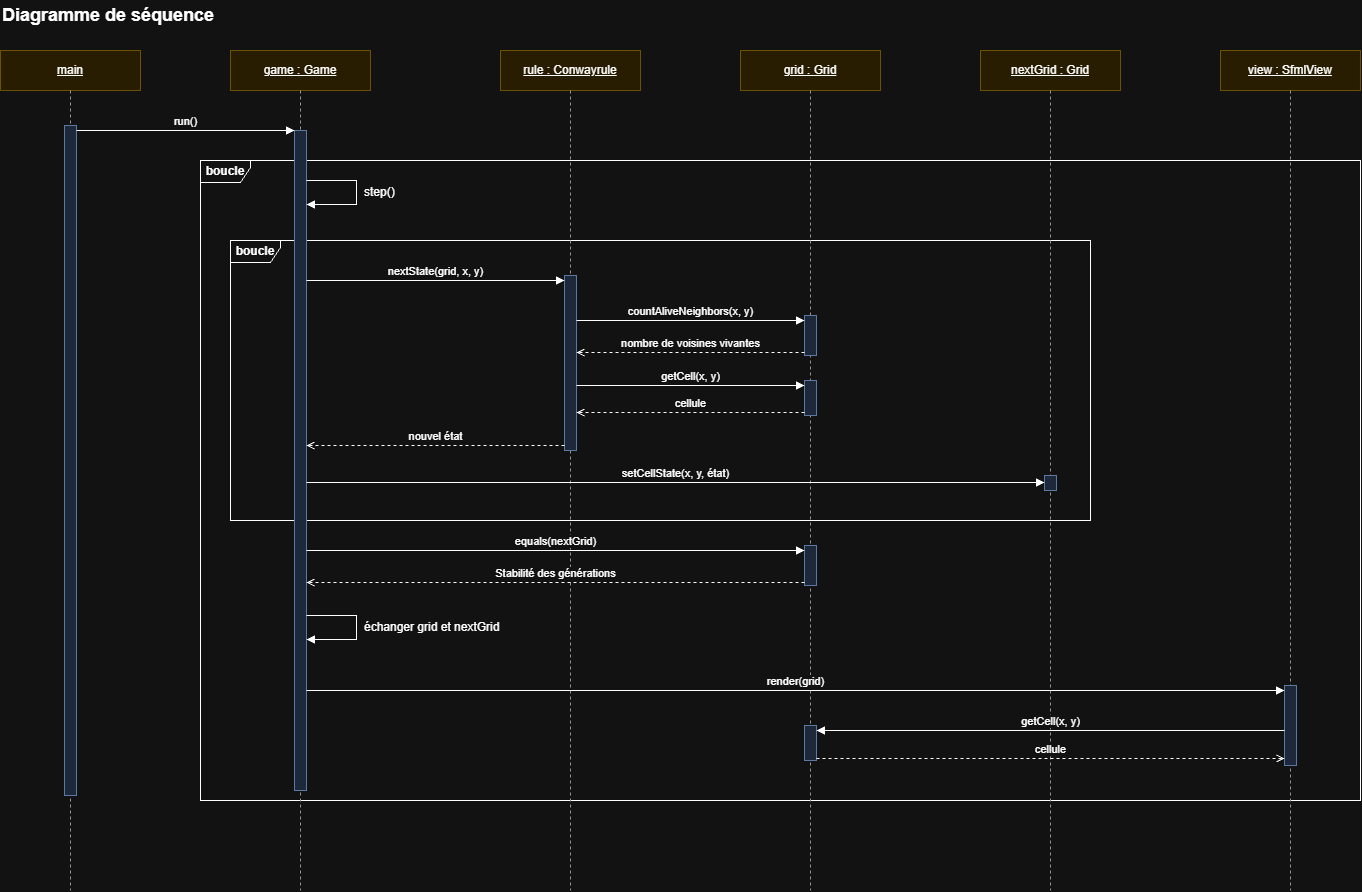

The diagram above was exported from draw.io. Its source (the exported page's mxGraphModel, read from the mxfile embedded in the PNG):
<mxGraphModel dx="1493" dy="954" grid="1" gridSize="10" guides="1" tooltips="1" connect="1" arrows="1" fold="1" page="1" pageScale="1" pageWidth="1500" pageHeight="1000" math="0" shadow="0">
  <root>
    <mxCell id="0" />
    <mxCell id="1" parent="0" />
    <mxCell id="fr1" parent="1" style="shape=umlFrame;whiteSpace=wrap;html=1;pointerEvents=0;recursiveResize=0;container=0;collapsible=0;width=50;height=22;fontStyle=1;fillColor=none;" value="boucle" vertex="1">
      <mxGeometry height="640" width="1160" x="220" y="170" as="geometry" />
    </mxCell>
    <mxCell id="fr3" parent="1" style="shape=umlFrame;whiteSpace=wrap;html=1;pointerEvents=0;recursiveResize=0;container=0;collapsible=0;width=50;height=22;fontStyle=1;fillColor=none;" value="boucle" vertex="1">
      <mxGeometry height="280" width="860" x="250" y="250" as="geometry" />
    </mxCell>
    <mxCell id="p_main" parent="1" style="rounded=0;whiteSpace=wrap;html=1;fontStyle=4;fillColor=#fff2cc;strokeColor=#d6b656;" value="main" vertex="1">
      <mxGeometry height="40" width="140" x="20" y="60" as="geometry" />
    </mxCell>
    <mxCell id="l_main" edge="1" parent="1" style="endArrow=none;dashed=1;html=1;strokeColor=#666666;" value="">
      <mxGeometry relative="1" as="geometry">
        <mxPoint x="90" y="100" as="sourcePoint" />
        <mxPoint x="90" y="900" as="targetPoint" />
      </mxGeometry>
    </mxCell>
    <mxCell id="p_game" parent="1" style="rounded=0;whiteSpace=wrap;html=1;fontStyle=4;fillColor=#fff2cc;strokeColor=#d6b656;" value="game : Game" vertex="1">
      <mxGeometry height="40" width="140" x="250" y="60" as="geometry" />
    </mxCell>
    <mxCell id="l_game" edge="1" parent="1" style="endArrow=none;dashed=1;html=1;strokeColor=#666666;" value="">
      <mxGeometry relative="1" as="geometry">
        <mxPoint x="320" y="100" as="sourcePoint" />
        <mxPoint x="320" y="900" as="targetPoint" />
      </mxGeometry>
    </mxCell>
    <mxCell id="p_rule" parent="1" style="rounded=0;whiteSpace=wrap;html=1;fontStyle=4;fillColor=#fff2cc;strokeColor=#d6b656;" value="rule : Conwayrule" vertex="1">
      <mxGeometry height="40" width="140" x="520" y="60" as="geometry" />
    </mxCell>
    <mxCell id="l_rule" edge="1" parent="1" style="endArrow=none;dashed=1;html=1;strokeColor=#666666;" value="">
      <mxGeometry relative="1" as="geometry">
        <mxPoint x="590" y="100" as="sourcePoint" />
        <mxPoint x="590" y="900" as="targetPoint" />
      </mxGeometry>
    </mxCell>
    <mxCell id="p_grid" parent="1" style="rounded=0;whiteSpace=wrap;html=1;fontStyle=4;fillColor=#fff2cc;strokeColor=#d6b656;" value="grid : Grid" vertex="1">
      <mxGeometry height="40" width="140" x="760" y="60" as="geometry" />
    </mxCell>
    <mxCell id="l_grid" edge="1" parent="1" style="endArrow=none;dashed=1;html=1;strokeColor=#666666;" value="">
      <mxGeometry relative="1" as="geometry">
        <mxPoint x="830" y="100" as="sourcePoint" />
        <mxPoint x="830" y="900" as="targetPoint" />
      </mxGeometry>
    </mxCell>
    <mxCell id="p_next" parent="1" style="rounded=0;whiteSpace=wrap;html=1;fontStyle=4;fillColor=#fff2cc;strokeColor=#d6b656;" value="nextGrid : Grid" vertex="1">
      <mxGeometry height="40" width="140" x="1000" y="60" as="geometry" />
    </mxCell>
    <mxCell id="l_next" edge="1" parent="1" style="endArrow=none;dashed=1;html=1;strokeColor=#666666;" value="">
      <mxGeometry relative="1" as="geometry">
        <mxPoint x="1070" y="100" as="sourcePoint" />
        <mxPoint x="1070" y="900" as="targetPoint" />
      </mxGeometry>
    </mxCell>
    <mxCell id="p_view" parent="1" style="rounded=0;whiteSpace=wrap;html=1;fontStyle=4;fillColor=#fff2cc;strokeColor=#d6b656;" value="view : SfmlView" vertex="1">
      <mxGeometry height="40" width="140" x="1240" y="60" as="geometry" />
    </mxCell>
    <mxCell id="l_view" edge="1" parent="1" style="endArrow=none;dashed=1;html=1;strokeColor=#666666;" value="">
      <mxGeometry relative="1" as="geometry">
        <mxPoint x="1310" y="100" as="sourcePoint" />
        <mxPoint x="1310" y="900" as="targetPoint" />
      </mxGeometry>
    </mxCell>
    <mxCell id="b5" parent="1" style="html=1;points=[];perimeter=orthogonalPerimeter;fillColor=#dae8fc;strokeColor=#6c8ebf;" value="" vertex="1">
      <mxGeometry height="670" width="12" x="84" y="135" as="geometry" />
    </mxCell>
    <mxCell id="b6" parent="1" style="html=1;points=[];perimeter=orthogonalPerimeter;fillColor=#dae8fc;strokeColor=#6c8ebf;" value="" vertex="1">
      <mxGeometry height="660" width="12" x="314" y="140" as="geometry" />
    </mxCell>
    <mxCell id="b7" parent="1" style="html=1;points=[];perimeter=orthogonalPerimeter;fillColor=#dae8fc;strokeColor=#6c8ebf;" value="" vertex="1">
      <mxGeometry height="175" width="12" x="584" y="285" as="geometry" />
    </mxCell>
    <mxCell id="b8" parent="1" style="html=1;points=[];perimeter=orthogonalPerimeter;fillColor=#dae8fc;strokeColor=#6c8ebf;" value="" vertex="1">
      <mxGeometry height="40" width="12" x="824" y="325" as="geometry" />
    </mxCell>
    <mxCell id="b9" parent="1" style="html=1;points=[];perimeter=orthogonalPerimeter;fillColor=#dae8fc;strokeColor=#6c8ebf;" value="" vertex="1">
      <mxGeometry height="35" width="12" x="824" y="390" as="geometry" />
    </mxCell>
    <mxCell id="b10" parent="1" style="html=1;points=[];perimeter=orthogonalPerimeter;fillColor=#dae8fc;strokeColor=#6c8ebf;" value="" vertex="1">
      <mxGeometry height="40" width="12" x="824" y="555" as="geometry" />
    </mxCell>
    <mxCell id="b11" parent="1" style="html=1;points=[];perimeter=orthogonalPerimeter;fillColor=#dae8fc;strokeColor=#6c8ebf;" value="" vertex="1">
      <mxGeometry height="35" width="12" x="824" y="735" as="geometry" />
    </mxCell>
    <mxCell id="b12" parent="1" style="html=1;points=[];perimeter=orthogonalPerimeter;fillColor=#dae8fc;strokeColor=#6c8ebf;" value="" vertex="1">
      <mxGeometry height="15" width="12" x="1064" y="485" as="geometry" />
    </mxCell>
    <mxCell id="b13" parent="1" style="html=1;points=[];perimeter=orthogonalPerimeter;fillColor=#dae8fc;strokeColor=#6c8ebf;" value="" vertex="1">
      <mxGeometry height="80" width="12" x="1304" y="695" as="geometry" />
    </mxCell>
    <mxCell id="m14" edge="1" parent="1" style="html=1;verticalAlign=bottom;labelBackgroundColor=#ffffff;endArrow=block;endFill=1;" value="run()">
      <mxGeometry relative="1" as="geometry">
        <mxPoint x="96" y="140" as="sourcePoint" />
        <mxPoint x="314" y="140" as="targetPoint" />
      </mxGeometry>
    </mxCell>
    <mxCell id="s15" edge="1" parent="1" style="html=1;align=left;spacingLeft=2;endArrow=block;endFill=1;edgeStyle=orthogonalEdgeStyle;rounded=0;curved=0;" value="">
      <mxGeometry relative="1" as="geometry">
        <Array as="points">
          <mxPoint x="376" y="190" />
          <mxPoint x="376" y="214" />
        </Array>
        <mxPoint x="326" y="190" as="sourcePoint" />
        <mxPoint x="326" y="214" as="targetPoint" />
      </mxGeometry>
    </mxCell>
    <mxCell id="st16" parent="1" style="text;html=1;align=left;verticalAlign=middle;" value="step()" vertex="1">
      <mxGeometry height="28" width="320" x="382" y="188" as="geometry" />
    </mxCell>
    <mxCell id="m17" edge="1" parent="1" style="html=1;verticalAlign=bottom;labelBackgroundColor=#ffffff;endArrow=block;endFill=1;" value="nextState(grid, x, y)">
      <mxGeometry relative="1" as="geometry">
        <mxPoint x="326" y="290" as="sourcePoint" />
        <mxPoint x="584" y="290" as="targetPoint" />
      </mxGeometry>
    </mxCell>
    <mxCell id="m18" edge="1" parent="1" style="html=1;verticalAlign=bottom;labelBackgroundColor=#ffffff;endArrow=block;endFill=1;" value="countAliveNeighbors(x, y)">
      <mxGeometry relative="1" as="geometry">
        <mxPoint x="596" y="330" as="sourcePoint" />
        <mxPoint x="824" y="330" as="targetPoint" />
      </mxGeometry>
    </mxCell>
    <mxCell id="m19" edge="1" parent="1" style="html=1;verticalAlign=bottom;labelBackgroundColor=#ffffff;endArrow=open;endFill=0;dashed=1;" value="nombre de voisines vivantes">
      <mxGeometry relative="1" as="geometry">
        <mxPoint x="824" y="362" as="sourcePoint" />
        <mxPoint x="596" y="362" as="targetPoint" />
      </mxGeometry>
    </mxCell>
    <mxCell id="m20" edge="1" parent="1" style="html=1;verticalAlign=bottom;labelBackgroundColor=#ffffff;endArrow=block;endFill=1;" value="getCell(x, y)">
      <mxGeometry relative="1" as="geometry">
        <mxPoint x="596" y="395" as="sourcePoint" />
        <mxPoint x="824" y="395" as="targetPoint" />
      </mxGeometry>
    </mxCell>
    <mxCell id="m21" edge="1" parent="1" style="html=1;verticalAlign=bottom;labelBackgroundColor=#ffffff;endArrow=open;endFill=0;dashed=1;" value="cellule">
      <mxGeometry relative="1" as="geometry">
        <mxPoint x="824" y="422" as="sourcePoint" />
        <mxPoint x="596" y="422" as="targetPoint" />
      </mxGeometry>
    </mxCell>
    <mxCell id="m22" edge="1" parent="1" style="html=1;verticalAlign=bottom;labelBackgroundColor=#ffffff;endArrow=open;endFill=0;dashed=1;" value="nouvel état">
      <mxGeometry relative="1" as="geometry">
        <mxPoint x="584" y="455" as="sourcePoint" />
        <mxPoint x="326" y="455" as="targetPoint" />
      </mxGeometry>
    </mxCell>
    <mxCell id="m23" edge="1" parent="1" style="html=1;verticalAlign=bottom;labelBackgroundColor=#ffffff;endArrow=block;endFill=1;" value="setCellState(x, y, état)">
      <mxGeometry relative="1" as="geometry">
        <mxPoint x="326" y="492" as="sourcePoint" />
        <mxPoint x="1064" y="492" as="targetPoint" />
      </mxGeometry>
    </mxCell>
    <mxCell id="m24" edge="1" parent="1" style="html=1;verticalAlign=bottom;labelBackgroundColor=#ffffff;endArrow=block;endFill=1;" value="equals(nextGrid)">
      <mxGeometry relative="1" as="geometry">
        <mxPoint x="326" y="560" as="sourcePoint" />
        <mxPoint x="824" y="560" as="targetPoint" />
      </mxGeometry>
    </mxCell>
    <mxCell id="m25" edge="1" parent="1" style="html=1;verticalAlign=bottom;labelBackgroundColor=#ffffff;endArrow=open;endFill=0;dashed=1;" value="Stabilité des générations">
      <mxGeometry relative="1" as="geometry">
        <mxPoint x="824" y="592" as="sourcePoint" />
        <mxPoint x="326" y="592" as="targetPoint" />
      </mxGeometry>
    </mxCell>
    <mxCell id="s26" edge="1" parent="1" style="html=1;align=left;spacingLeft=2;endArrow=block;endFill=1;edgeStyle=orthogonalEdgeStyle;rounded=0;curved=0;" value="">
      <mxGeometry relative="1" as="geometry">
        <Array as="points">
          <mxPoint x="376" y="625" />
          <mxPoint x="376" y="649" />
        </Array>
        <mxPoint x="326" y="625" as="sourcePoint" />
        <mxPoint x="326" y="649" as="targetPoint" />
      </mxGeometry>
    </mxCell>
    <mxCell id="st27" parent="1" style="text;html=1;align=left;verticalAlign=middle;" value="échanger grid et nextGrid" vertex="1">
      <mxGeometry height="28" width="320" x="382" y="623" as="geometry" />
    </mxCell>
    <mxCell id="m28" edge="1" parent="1" style="html=1;verticalAlign=bottom;labelBackgroundColor=#ffffff;endArrow=block;endFill=1;" value="render(grid)">
      <mxGeometry relative="1" as="geometry">
        <mxPoint x="326" y="700" as="sourcePoint" />
        <mxPoint x="1304" y="700" as="targetPoint" />
      </mxGeometry>
    </mxCell>
    <mxCell id="m29" edge="1" parent="1" style="html=1;verticalAlign=bottom;labelBackgroundColor=#ffffff;endArrow=block;endFill=1;" value="getCell(x, y)">
      <mxGeometry relative="1" as="geometry">
        <mxPoint x="1304" y="740" as="sourcePoint" />
        <mxPoint x="836" y="740" as="targetPoint" />
      </mxGeometry>
    </mxCell>
    <mxCell id="m30" edge="1" parent="1" style="html=1;verticalAlign=bottom;labelBackgroundColor=#ffffff;endArrow=open;endFill=0;dashed=1;" value="cellule">
      <mxGeometry relative="1" as="geometry">
        <mxPoint x="836" y="768" as="sourcePoint" />
        <mxPoint x="1304" y="768" as="targetPoint" />
      </mxGeometry>
    </mxCell>
    <mxCell id="title" parent="1" style="text;html=1;align=left;verticalAlign=middle;fontSize=18;fontStyle=1;" value="Diagramme de séquence" vertex="1">
      <mxGeometry height="30" width="800" x="20" y="10" as="geometry" />
    </mxCell>
  </root>
</mxGraphModel>